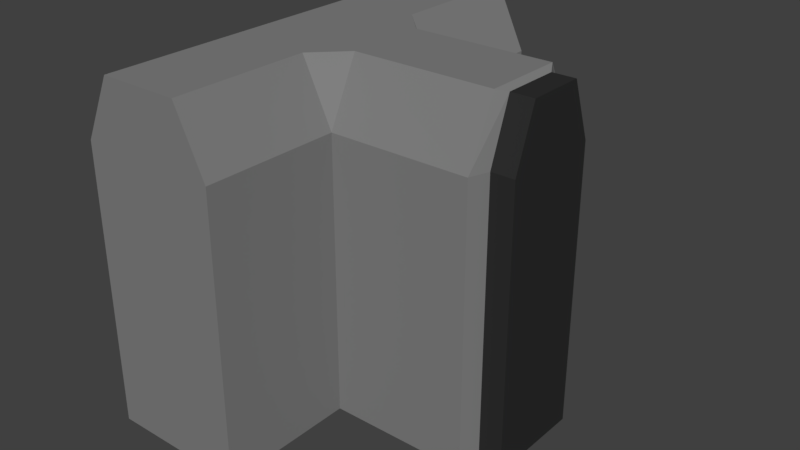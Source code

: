# Source: wallThreeWays.blend  (saved by Blender 2.79.0; exported with 4.5.12 LTS)
import bpy
from mathutils import Matrix  # noqa: F401  (used for matrix-valued properties, if any)

bpy.ops.wm.read_factory_settings(use_empty=True)
scene = bpy.context.scene
scene.name = 'Scene'

# ---- collections
col_collection_1 = bpy.data.collections.new('Collection 1'); scene.collection.children.link(col_collection_1)

# ---- materials (node trees are filled in below, after node groups)
mat_material_006 = bpy.data.materials.new('Material.006')
mat_material_006.alpha_threshold = 0.0
mat_material_006.use_transparent_shadow = False
mat_material_006.diffuse_color = (0.2203, 0.2203, 0.2203, 1.0)
mat_material_006.roughness = 0.5
mat_material_005 = bpy.data.materials.new('Material.005')
mat_material_005.alpha_threshold = 0.0
mat_material_005.use_transparent_shadow = False
mat_material_005.diffuse_color = (0.0291, 0.0291, 0.0291, 1.0)
mat_material_005.roughness = 0.5

# ---- material node trees

# ---- world
world_world = bpy.data.worlds.new('World'); scene.world = world_world
world_world.color = (0.05088, 0.05088, 0.05088)
world_world.use_sun_shadow = False
world_world.sun_shadow_jitter_overblur = 0.0
world_world.cycles.sampling_method = 'MANUAL'

# ---- meshes
me_cube_012 = bpy.data.meshes.new('Cube.012')
me_cube_012.from_pydata([(-0.6547, 1.891, -5.25), (-0.6547, 1.891, -1.493), (3.107, 1.877, -5.25), (3.107, 1.877, -1.493), (3.107, -1.88, -5.25), (3.107, -1.88, -1.493), (-0.6547, 1.891, 2.265), (3.107, 1.877, 2.265), (3.107, -1.88, 2.265), (-0.6512, 1.073, 3.943), (-0.6512, -1.076, 3.943), (3.107, 1.073, 3.943), (3.107, -1.076, 3.943), (3.283, 1.346, -5.25), (3.283, 1.346, -1.493), (3.283, -1.349, -5.25), (3.283, -1.349, -1.493), (3.283, 1.346, 2.265), (3.283, -1.349, 2.265), (3.283, 0.7688, 3.843), (3.283, -0.772, 3.843), (3.907, 1.346, -5.25), (3.907, 1.346, -1.493), (3.907, -1.349, -5.25), (3.907, -1.349, -1.493), (3.907, 1.346, 2.265), (3.907, -1.349, 2.265), (3.907, 0.7688, 3.843), (3.907, -0.772, 3.843), (-0.6547, 5.571, -5.25), (-0.6547, 5.571, -1.493), (-4.412, 1.891, -5.25), (-4.412, 1.891, -1.493), (-0.6547, 5.571, 2.265), (-4.412, 1.891, 2.265), (-1.459, 1.891, 3.943), (-3.608, 1.891, 3.943), (-4.412, 5.571, -5.25), (-4.412, 5.571, -1.493), (-4.412, 5.571, 2.265), (-1.459, 5.571, 3.943), (-3.608, 5.571, 3.943), (-0.6547, -5.569, -1.493), (-0.6547, -5.569, -5.25), (-0.6547, -1.889, 2.265), (-0.6547, -1.889, -1.493), (-0.6547, -1.889, -5.25), (-4.412, -1.889, -5.25), (-4.412, -1.889, -1.493), (-0.6547, -5.569, 2.265), (-4.412, -1.889, 2.265), (-1.459, -1.889, 3.943), (-3.608, -1.889, 3.943), (-4.412, -5.569, -5.25), (-4.412, -5.569, -1.493), (-4.412, -5.569, 2.265), (-1.459, -5.569, 3.943), (-3.608, -5.569, 3.943)], [], [(44, 51, 56, 49), (46, 4, 5, 45), (11, 19, 17, 7), (2, 0, 1, 3), (46, 0, 2, 4), (4, 15, 16, 5), (6, 9, 11, 7), (54, 42, 49, 55), (1, 6, 7, 3), (5, 8, 44, 45), (12, 11, 9, 10), (8, 12, 10, 44), (7, 17, 14, 3), (51, 52, 57, 56), (20, 28, 27, 19), (18, 26, 28, 20), (15, 23, 24, 16), (12, 20, 19, 11), (3, 14, 13, 2), (2, 13, 15, 4), (8, 18, 20, 12), (5, 16, 18, 8), (23, 21, 22, 24), (22, 25, 26, 24), (25, 27, 28, 26), (16, 24, 26, 18), (14, 22, 21, 13), (13, 21, 23, 15), (19, 27, 25, 17), (17, 25, 22, 14), (1, 30, 33, 6), (34, 39, 38, 32), (31, 37, 29, 0), (38, 39, 33, 30), (45, 44, 49, 42), (47, 46, 43, 53), (29, 37, 38, 30), (52, 50, 55, 57), (39, 41, 40, 33), (36, 41, 39, 34), (6, 33, 40, 35), (35, 40, 41, 36), (0, 29, 30, 1), (32, 38, 37, 31), (55, 49, 56, 57), (43, 42, 54, 53), (46, 45, 42, 43), (48, 47, 53, 54), (50, 48, 54, 55), (10, 51, 44), (35, 9, 6), (51, 10, 9, 35), (52, 36, 34, 50), (47, 48, 32, 31), (48, 50, 34, 32), (31, 0, 46, 47), (52, 51, 35, 36)])
me_cube_012.polygons.foreach_set('material_index', [0, 0, 0, 0, 0, 0, 0, 0, 0, 0, 0, 0, 0, 0, 1, 1, 1, 0, 0, 0, 0, 0, 1, 1, 1, 1, 1, 1, 1, 1, 0, 0, 0, 0, 0, 0, 0, 0, 0, 0, 0, 0, 0, 0, 0, 0, 0, 0, 0, 0, 0, 0, 0, 0, 0, 0, 0])
me_cube_012.materials.append(mat_material_006)
me_cube_012.materials.append(mat_material_005)
me_cube_012.use_remesh_preserve_volume = False
me_cube_012.use_remesh_preserve_attributes = False
me_cube_012.use_mirror_vertex_groups = False
me_cube_012.update()

# ---- objects
ob_cornerwallleft_001 = bpy.data.objects.new('cornerWallLeft.001', me_cube_012)

# ---- transforms, parenting, visibility, modifiers, constraints
ob_cornerwallleft_001.location = (0.0, 0.0, 0.0)
ob_cornerwallleft_001.lineart.crease_threshold = 0.0

# ---- collection membership
col_collection_1.objects.link(ob_cornerwallleft_001)

# ---- scene / render settings (as saved in the file)
scene.frame_start = 1; scene.frame_end = 250; scene.frame_set(1)
scene.render.engine = 'BLENDER_EEVEE_NEXT'
scene.render.resolution_percentage = 50
scene.render.dither_intensity = 0.0
scene.cycles.use_denoising = False
scene.cycles.samples = 128
scene.cycles.sampling_pattern = 'TABULATED_SOBOL'
scene.cycles.use_adaptive_sampling = False
scene.cycles.use_light_tree = False
scene.cycles.blur_glossy = 0.0
scene.cycles.sample_clamp_indirect = 0.0
scene.view_settings.view_transform = 'Standard'
bpy.context.view_layer.update()

# ---- added for rendering (the .blend has no active camera and no usable light): camera, sun
cam_auto = bpy.data.cameras.new('AutoCamera')
cam_auto.lens = 50.0
cam_auto.sensor_width = 36.0
cam_auto.clip_end = 1000.0
ob_auto_camera = bpy.data.objects.new('AutoCamera', cam_auto)
scene.collection.objects.link(ob_auto_camera)
ob_auto_camera.location = (15.1698, -18.5054, 11.6843)
ob_auto_camera.rotation_euler = (1.09748, -7.21219e-08, 0.694738)
scene.camera = ob_auto_camera
light_auto_sun = bpy.data.lights.new('AutoSun', 'SUN')
light_auto_sun.energy = 3.0
light_auto_sun.angle = 0.0523599
ob_auto_sun = bpy.data.objects.new('AutoSun', light_auto_sun)
scene.collection.objects.link(ob_auto_sun)
ob_auto_sun.rotation_euler = (0.872665, 0.174533, 0.523599)
bpy.context.view_layer.update()
